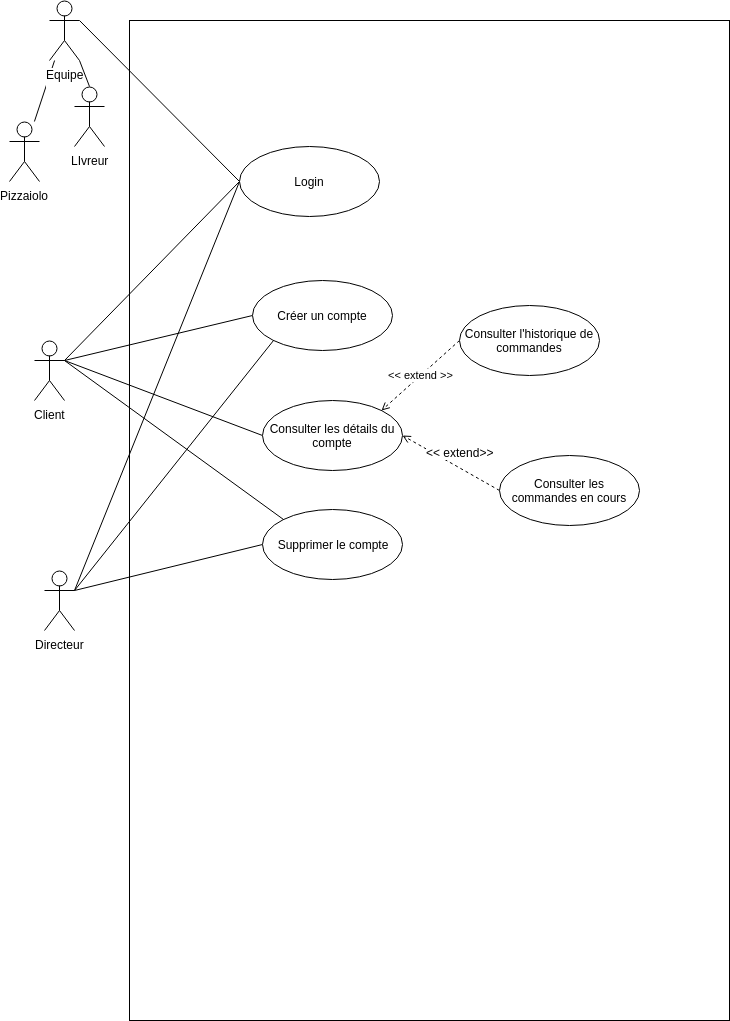

The diagram above was exported from draw.io. Its source (the exported page's mxGraphModel, read from the mxfile embedded in the PNG):
<mxGraphModel dx="1426" dy="837" grid="1" gridSize="10" guides="1" tooltips="1" connect="1" arrows="1" fold="1" page="1" pageScale="1" pageWidth="827" pageHeight="1169" math="0" shadow="0">
  <root>
    <mxCell id="0" />
    <mxCell id="1" parent="0" />
    <mxCell id="9NTPfp_Q_LxERFLULGwX-1" value="" style="rounded=0;whiteSpace=wrap;html=1;" vertex="1" parent="1">
      <mxGeometry x="150" y="60" width="600" height="1000" as="geometry" />
    </mxCell>
    <mxCell id="9NTPfp_Q_LxERFLULGwX-16" style="edgeStyle=none;rounded=0;orthogonalLoop=1;jettySize=auto;html=1;exitX=1;exitY=0.3333333333333333;exitDx=0;exitDy=0;exitPerimeter=0;entryX=0;entryY=0.5;entryDx=0;entryDy=0;endArrow=none;endFill=0;" edge="1" parent="1" source="9NTPfp_Q_LxERFLULGwX-2" target="9NTPfp_Q_LxERFLULGwX-14">
      <mxGeometry relative="1" as="geometry" />
    </mxCell>
    <mxCell id="9NTPfp_Q_LxERFLULGwX-19" style="edgeStyle=none;rounded=0;orthogonalLoop=1;jettySize=auto;html=1;exitX=1;exitY=0.3333333333333333;exitDx=0;exitDy=0;exitPerimeter=0;entryX=0;entryY=0.5;entryDx=0;entryDy=0;endArrow=none;endFill=0;" edge="1" parent="1" source="9NTPfp_Q_LxERFLULGwX-2" target="9NTPfp_Q_LxERFLULGwX-15">
      <mxGeometry relative="1" as="geometry" />
    </mxCell>
    <mxCell id="9NTPfp_Q_LxERFLULGwX-23" style="edgeStyle=none;rounded=0;orthogonalLoop=1;jettySize=auto;html=1;exitX=1;exitY=0.3333333333333333;exitDx=0;exitDy=0;exitPerimeter=0;entryX=0;entryY=0.5;entryDx=0;entryDy=0;endArrow=none;endFill=0;" edge="1" parent="1" source="9NTPfp_Q_LxERFLULGwX-2" target="9NTPfp_Q_LxERFLULGwX-22">
      <mxGeometry relative="1" as="geometry" />
    </mxCell>
    <mxCell id="9NTPfp_Q_LxERFLULGwX-30" style="edgeStyle=none;rounded=0;jumpSize=10;orthogonalLoop=1;jettySize=auto;html=1;exitX=1;exitY=0.3333333333333333;exitDx=0;exitDy=0;exitPerimeter=0;entryX=0;entryY=0;entryDx=0;entryDy=0;startArrow=none;startFill=0;endArrow=none;endFill=0;" edge="1" parent="1" source="9NTPfp_Q_LxERFLULGwX-2" target="9NTPfp_Q_LxERFLULGwX-29">
      <mxGeometry relative="1" as="geometry" />
    </mxCell>
    <mxCell id="9NTPfp_Q_LxERFLULGwX-2" value="Client&lt;br&gt;&lt;br&gt;" style="shape=umlActor;verticalLabelPosition=bottom;labelBackgroundColor=#ffffff;verticalAlign=top;html=1;outlineConnect=0;" vertex="1" parent="1">
      <mxGeometry x="55" y="380" width="30" height="60" as="geometry" />
    </mxCell>
    <mxCell id="9NTPfp_Q_LxERFLULGwX-5" value="" style="rounded=0;orthogonalLoop=1;jettySize=auto;html=1;endArrow=none;endFill=0;" edge="1" parent="1" source="9NTPfp_Q_LxERFLULGwX-3" target="9NTPfp_Q_LxERFLULGwX-4">
      <mxGeometry relative="1" as="geometry" />
    </mxCell>
    <mxCell id="9NTPfp_Q_LxERFLULGwX-17" style="edgeStyle=none;rounded=0;orthogonalLoop=1;jettySize=auto;html=1;exitX=1;exitY=0.3333333333333333;exitDx=0;exitDy=0;exitPerimeter=0;endArrow=none;endFill=0;entryX=0;entryY=0.5;entryDx=0;entryDy=0;" edge="1" parent="1" source="9NTPfp_Q_LxERFLULGwX-3" target="9NTPfp_Q_LxERFLULGwX-14">
      <mxGeometry relative="1" as="geometry">
        <mxPoint x="240" y="140" as="targetPoint" />
      </mxGeometry>
    </mxCell>
    <mxCell id="9NTPfp_Q_LxERFLULGwX-3" value="Equipe&lt;br&gt;&lt;br&gt;" style="shape=umlActor;verticalLabelPosition=bottom;labelBackgroundColor=#ffffff;verticalAlign=top;html=1;outlineConnect=0;" vertex="1" parent="1">
      <mxGeometry x="70" y="40" width="30" height="60" as="geometry" />
    </mxCell>
    <mxCell id="9NTPfp_Q_LxERFLULGwX-4" value="Pizzaiolo&lt;br&gt;" style="shape=umlActor;verticalLabelPosition=bottom;labelBackgroundColor=#ffffff;verticalAlign=top;html=1;outlineConnect=0;" vertex="1" parent="1">
      <mxGeometry x="30" y="161" width="30" height="60" as="geometry" />
    </mxCell>
    <mxCell id="9NTPfp_Q_LxERFLULGwX-10" style="edgeStyle=none;rounded=0;orthogonalLoop=1;jettySize=auto;html=1;exitX=0.5;exitY=0;exitDx=0;exitDy=0;exitPerimeter=0;entryX=1;entryY=1;entryDx=0;entryDy=0;entryPerimeter=0;endArrow=none;endFill=0;" edge="1" parent="1" source="9NTPfp_Q_LxERFLULGwX-7" target="9NTPfp_Q_LxERFLULGwX-3">
      <mxGeometry relative="1" as="geometry" />
    </mxCell>
    <mxCell id="9NTPfp_Q_LxERFLULGwX-7" value="LIvreur&lt;br&gt;&lt;br&gt;" style="shape=umlActor;verticalLabelPosition=bottom;labelBackgroundColor=#ffffff;verticalAlign=top;html=1;outlineConnect=0;" vertex="1" parent="1">
      <mxGeometry x="95" y="126" width="30" height="60" as="geometry" />
    </mxCell>
    <mxCell id="9NTPfp_Q_LxERFLULGwX-18" style="edgeStyle=none;rounded=0;orthogonalLoop=1;jettySize=auto;html=1;exitX=1;exitY=0.3333333333333333;exitDx=0;exitDy=0;exitPerimeter=0;entryX=0;entryY=0.5;entryDx=0;entryDy=0;endArrow=none;endFill=0;" edge="1" parent="1" source="9NTPfp_Q_LxERFLULGwX-13" target="9NTPfp_Q_LxERFLULGwX-14">
      <mxGeometry relative="1" as="geometry" />
    </mxCell>
    <mxCell id="9NTPfp_Q_LxERFLULGwX-21" style="edgeStyle=none;rounded=0;orthogonalLoop=1;jettySize=auto;html=1;exitX=1;exitY=0.3333333333333333;exitDx=0;exitDy=0;exitPerimeter=0;entryX=0;entryY=1;entryDx=0;entryDy=0;endArrow=none;endFill=0;" edge="1" parent="1" source="9NTPfp_Q_LxERFLULGwX-13" target="9NTPfp_Q_LxERFLULGwX-15">
      <mxGeometry relative="1" as="geometry" />
    </mxCell>
    <mxCell id="9NTPfp_Q_LxERFLULGwX-31" style="edgeStyle=none;rounded=0;jumpSize=10;orthogonalLoop=1;jettySize=auto;html=1;exitX=1;exitY=0.3333333333333333;exitDx=0;exitDy=0;exitPerimeter=0;entryX=0;entryY=0.5;entryDx=0;entryDy=0;startArrow=none;startFill=0;endArrow=none;endFill=0;" edge="1" parent="1" source="9NTPfp_Q_LxERFLULGwX-13" target="9NTPfp_Q_LxERFLULGwX-29">
      <mxGeometry relative="1" as="geometry" />
    </mxCell>
    <mxCell id="9NTPfp_Q_LxERFLULGwX-13" value="Directeur&lt;br&gt;&lt;br&gt;" style="shape=umlActor;verticalLabelPosition=bottom;labelBackgroundColor=#ffffff;verticalAlign=top;html=1;outlineConnect=0;" vertex="1" parent="1">
      <mxGeometry x="65" y="610" width="30" height="60" as="geometry" />
    </mxCell>
    <mxCell id="9NTPfp_Q_LxERFLULGwX-14" value="Login" style="ellipse;whiteSpace=wrap;html=1;" vertex="1" parent="1">
      <mxGeometry x="260" y="186" width="140" height="70" as="geometry" />
    </mxCell>
    <mxCell id="9NTPfp_Q_LxERFLULGwX-15" value="Créer un compte" style="ellipse;whiteSpace=wrap;html=1;" vertex="1" parent="1">
      <mxGeometry x="273" y="320" width="140" height="70" as="geometry" />
    </mxCell>
    <mxCell id="9NTPfp_Q_LxERFLULGwX-22" value="Consulter les détails du compte" style="ellipse;whiteSpace=wrap;html=1;" vertex="1" parent="1">
      <mxGeometry x="283" y="440" width="140" height="70" as="geometry" />
    </mxCell>
    <mxCell id="9NTPfp_Q_LxERFLULGwX-25" value="&amp;lt;&amp;lt; extend &amp;gt;&amp;gt;" style="edgeStyle=none;rounded=0;orthogonalLoop=1;jettySize=auto;html=1;exitX=0;exitY=0.5;exitDx=0;exitDy=0;entryX=1;entryY=0;entryDx=0;entryDy=0;endArrow=open;endFill=0;dashed=1;startArrow=none;startFill=0;jumpSize=10;" edge="1" parent="1" source="9NTPfp_Q_LxERFLULGwX-24" target="9NTPfp_Q_LxERFLULGwX-22">
      <mxGeometry relative="1" as="geometry" />
    </mxCell>
    <mxCell id="9NTPfp_Q_LxERFLULGwX-24" value="Consulter l'historique de commandes" style="ellipse;whiteSpace=wrap;html=1;" vertex="1" parent="1">
      <mxGeometry x="480" y="345" width="140" height="70" as="geometry" />
    </mxCell>
    <mxCell id="9NTPfp_Q_LxERFLULGwX-27" style="edgeStyle=none;rounded=0;jumpSize=10;orthogonalLoop=1;jettySize=auto;html=1;exitX=0;exitY=0.5;exitDx=0;exitDy=0;entryX=1;entryY=0.5;entryDx=0;entryDy=0;dashed=1;startArrow=none;startFill=0;endArrow=open;endFill=0;" edge="1" parent="1" source="9NTPfp_Q_LxERFLULGwX-26" target="9NTPfp_Q_LxERFLULGwX-22">
      <mxGeometry relative="1" as="geometry" />
    </mxCell>
    <mxCell id="9NTPfp_Q_LxERFLULGwX-28" value="&amp;lt;&amp;lt; extend&amp;gt;&amp;gt;" style="text;html=1;resizable=0;points=[];align=center;verticalAlign=bottom;labelBackgroundColor=#ffffff;labelPosition=center;verticalLabelPosition=top;" vertex="1" connectable="0" parent="9NTPfp_Q_LxERFLULGwX-27">
      <mxGeometry x="-0.3782" y="-3" relative="1" as="geometry">
        <mxPoint x="-11" y="-10" as="offset" />
      </mxGeometry>
    </mxCell>
    <mxCell id="9NTPfp_Q_LxERFLULGwX-26" value="Consulter les commandes en cours" style="ellipse;whiteSpace=wrap;html=1;" vertex="1" parent="1">
      <mxGeometry x="520" y="495" width="140" height="70" as="geometry" />
    </mxCell>
    <mxCell id="9NTPfp_Q_LxERFLULGwX-29" value="Supprimer le compte" style="ellipse;whiteSpace=wrap;html=1;" vertex="1" parent="1">
      <mxGeometry x="283" y="549" width="140" height="70" as="geometry" />
    </mxCell>
  </root>
</mxGraphModel>